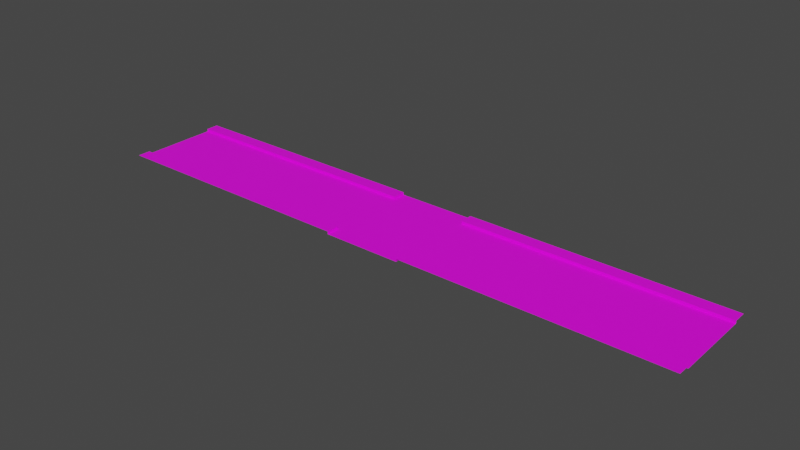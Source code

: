 # Source: Intersection.blend  (saved by Blender 2.91.10; exported with 4.5.12 LTS)
import bpy
from mathutils import Matrix  # noqa: F401  (used for matrix-valued properties, if any)

bpy.ops.wm.read_factory_settings(use_empty=True)
scene = bpy.context.scene
scene.name = 'Scene'

# ---- collections
col_collection = bpy.data.collections.new('Collection'); scene.collection.children.link(col_collection)

# ---- images (referenced by path relative to the original .blend; pixels are not part of the script)
import os
ASSET_DIR = os.environ.get("B2B_ASSET_DIR", "")  # directory of the original .blend (textures are referenced by path, not embedded)
HERE = os.path.dirname(os.path.abspath(__file__))  # packed textures are extracted next to this script under _unpacked/

def load_image(name, relpath, width, height, colorspace="sRGB"):
    """Load a texture the original file referenced (path relative to the .blend, or extracted next to this script)."""
    p = next((c for c in (os.path.join(HERE, relpath), os.path.join(ASSET_DIR, relpath)) if relpath and os.path.exists(c)), "")
    if p:
        img = bpy.data.images.load(p, check_existing=True)
        img.name = name
    else:  # same state as the original file: an image datablock whose file is absent (Cycles renders it pink)
        img = bpy.data.images.new(name, width, height)
        img.source = "FILE"
        img.filepath = "//" + (relpath or name)
    img.colorspace_settings.name = colorspace
    return img
img_street_png = load_image('Street.png', 'Street.png', 1024, 1024, 'sRGB')

# ---- materials (node trees are filled in below, after node groups)
mat_intersection = bpy.data.materials.new('Intersection')
mat_intersection.use_transparent_shadow = False

# ---- material node trees
mat_intersection.use_nodes = True; mat_intersection.node_tree.nodes.clear()
_N = mat_intersection.node_tree.nodes; _L = mat_intersection.node_tree.links
n0 = _N.new('ShaderNodeBsdfPrincipled'); n0.name = 'Principled BSDF'; n0.location = (10, 300)
n0.distribution = 'GGX'
n0.subsurface_method = 'BURLEY'
n0.inputs[3].default_value = 1.45
n0.inputs[27].default_value = (0.0, 0.0, 0.0, 1.0)
n0.inputs[28].default_value = 1.0
n1 = _N.new('ShaderNodeOutputMaterial'); n1.name = 'Material Output'; n1.location = (300, 300)
n2 = _N.new('ShaderNodeTexImage'); n2.name = 'Image Texture'; n2.location = (-524, 188)
n2.image = img_street_png
_L.new(n0.outputs[0], n1.inputs[0])
_L.new(n2.outputs[0], n0.inputs[0])
n1.is_active_output = True

# ---- world
world_world = bpy.data.worlds.new('World'); scene.world = world_world
world_world.use_nodes = True; world_world.node_tree.nodes.clear()
_N = world_world.node_tree.nodes; _L = world_world.node_tree.links
n0 = _N.new('ShaderNodeOutputWorld'); n0.name = 'World Output'; n0.location = (300, 300)
n1 = _N.new('ShaderNodeBackground'); n1.name = 'Background'; n1.location = (10, 300)
n1.inputs[0].default_value = (0.05088, 0.05088, 0.05088, 1.0)
_L.new(n1.outputs[0], n0.inputs[0])
n0.is_active_output = True
world_world.color = (0.05088, 0.05088, 0.05088)
world_world.use_sun_shadow = False
world_world.sun_shadow_jitter_overblur = 0.0

# ---- meshes
me_plane_001 = bpy.data.meshes.new('Plane.001')
me_plane_001.from_pydata([(3.0, 4.0, 0.0), (-3.0, 4.0, 0.0), (3.0, 4.0, 0.2), (-3.0, 4.0, 0.2), (23.0, 4.0, 0.2), (-23.0, 4.0, 0.2), (-3.0, -4.0, 0.0), (3.0, -4.0, 0.0), (3.0, -4.0, 0.2), (-3.0, -4.0, 0.2), (23.0, -4.0, 0.2), (-23.0, -4.0, 0.2), (3.0, 3.0, 0.0), (-3.0, 3.0, 0.0), (-3.0, 3.0, 0.2), (3.0, 3.0, 0.2), (-23.0, 3.0, 0.2), (23.0, 3.0, 0.2), (-3.0, -3.0, 0.0), (-3.0, -3.0, 0.2), (-23.0, -3.0, 0.2), (3.0, -3.0, 0.0), (3.0, -3.0, 0.2), (23.0, -3.0, 0.2), (23.0, 3.0, 0.0), (23.0, -3.0, 0.0), (-23.0, 3.0, 0.0), (-23.0, -3.0, 0.0)], [], [(21, 18, 6, 7), (18, 19, 9, 6), (22, 21, 7, 8), (19, 20, 11, 9), (23, 22, 8, 10), (4, 2, 15, 17), (3, 5, 16, 14), (2, 0, 12, 15), (1, 3, 14, 13), (0, 1, 13, 12), (24, 17, 15, 12), (18, 27, 20, 19), (12, 21, 25, 24), (18, 13, 26, 27), (12, 13, 18, 21), (23, 25, 21, 22), (16, 26, 13, 14)])
_uv = me_plane_001.uv_layers.new(name='UVMap')
_uv.uv.foreach_set('vector', [0.608, 0.4373, 0.608, 0.5596, 0.6284, 0.5596, 0.6284, 0.4373, 0.8445, 0.5075, 0.8445, 0.5225, 0.8667, 0.5225, 0.8667, 0.5075, 0.8667, 0.5375, 0.8667, 0.5225, 0.8445, 0.5225, 0.8445, 0.5375, 0.9788, 0.9868, 0.9788, 0.5534, 0.9566, 0.5534, 0.9566, 0.9868, 0.9762, 0.4519, 0.9762, 0.0186, 0.954, 0.0186, 0.954, 0.4519, 0.2249, 0.4938, 0.2249, 0.06046, 0.2027, 0.06046, 0.2027, 0.4938, 0.2259, 0.9744, 0.2259, 0.541, 0.2037, 0.541, 0.2037, 0.9744, 0.8667, 0.5075, 0.8667, 0.4925, 0.8445, 0.4925, 0.8445, 0.5075, 0.8445, 0.4775, 0.8445, 0.4925, 0.8667, 0.4925, 0.8667, 0.4775, 0.4247, 0.4373, 0.4247, 0.5596, 0.4451, 0.5596, 0.4451, 0.4373, 0.1859, 0.06511, 0.01919, 0.06511, 0.01919, 0.4984, 0.1859, 0.4984, 0.182, 0.9713, 0.182, 0.5379, 0.01529, 0.5379, 0.01529, 0.9713, 0.4451, 0.4373, 0.608, 0.4373, 0.608, 0.04018, 0.4451, 0.04018, 0.608, 0.5596, 0.4451, 0.5596, 0.4451, 0.9567, 0.608, 0.9567, 0.4451, 0.4373, 0.4451, 0.5596, 0.608, 0.5596, 0.608, 0.4373, 0.7694, 0.4504, 0.9361, 0.4504, 0.9361, 0.01705, 0.7694, 0.01705, 0.7734, 0.9883, 0.94, 0.9883, 0.94, 0.555, 0.7734, 0.555])
me_plane_001.materials.append(mat_intersection)
me_plane_001.use_remesh_fix_poles = True
me_plane_001.use_remesh_preserve_attributes = False
me_plane_001.use_mirror_vertex_groups = False
me_plane_001.update()

# ---- objects
ob_intersection = bpy.data.objects.new('Intersection', me_plane_001)

# ---- transforms, parenting, visibility, modifiers, constraints
ob_intersection.location = (0.0, 0.0, 0.0)
ob_intersection.lineart.crease_threshold = 0.0

# ---- collection membership
col_collection.objects.link(ob_intersection)

# ---- scene / render settings (as saved in the file)
scene.frame_start = 1; scene.frame_end = 250; scene.frame_set(1)
scene.render.engine = 'BLENDER_EEVEE_NEXT'
scene.cycles.use_denoising = False
scene.cycles.samples = 128
scene.cycles.sampling_pattern = 'TABULATED_SOBOL'
scene.cycles.use_adaptive_sampling = False
scene.cycles.use_light_tree = False
scene.view_settings.view_transform = 'Filmic'
bpy.context.view_layer.update()

# ---- added for rendering (the .blend has no active camera and no usable light): camera, sun
cam_auto = bpy.data.cameras.new('AutoCamera')
cam_auto.lens = 50.0
cam_auto.sensor_width = 36.0
cam_auto.clip_end = 1000.0
ob_auto_camera = bpy.data.objects.new('AutoCamera', cam_auto)
scene.collection.objects.link(ob_auto_camera)
ob_auto_camera.location = (43.1996, -51.8395, 34.6597)
ob_auto_camera.rotation_euler = (1.09748, -7.21219e-08, 0.694738)
scene.camera = ob_auto_camera
light_auto_sun = bpy.data.lights.new('AutoSun', 'SUN')
light_auto_sun.energy = 3.0
light_auto_sun.angle = 0.0523599
ob_auto_sun = bpy.data.objects.new('AutoSun', light_auto_sun)
scene.collection.objects.link(ob_auto_sun)
ob_auto_sun.rotation_euler = (0.872665, 0.174533, 0.523599)
bpy.context.view_layer.update()
